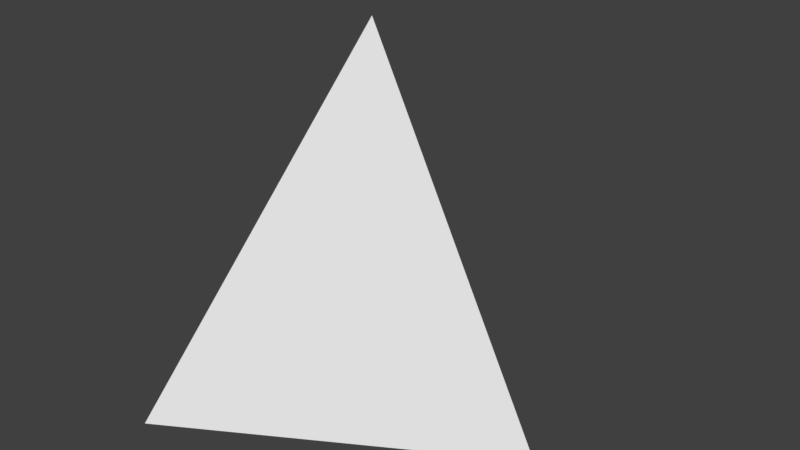 # Source: tetra.blend  (saved by Blender 2.79.0; exported with 4.5.12 LTS)
import bpy
from mathutils import Matrix  # noqa: F401  (used for matrix-valued properties, if any)

bpy.ops.wm.read_factory_settings(use_empty=True)
scene = bpy.context.scene
scene.name = 'Scene'

# ---- collections
col_collection_1 = bpy.data.collections.new('Collection 1'); scene.collection.children.link(col_collection_1)

# ---- materials (node trees are filled in below, after node groups)
mat_material = bpy.data.materials.new('Material')
mat_material.alpha_threshold = 0.0
mat_material.use_transparent_shadow = False
mat_material.roughness = 0.5
mat_material.line_color = (0.0, 0.0, 0.0, 1.0)

# ---- material node trees

# ---- world
world_world = bpy.data.worlds.new('World'); scene.world = world_world
world_world.color = (0.05088, 0.05088, 0.05088)
world_world.use_sun_shadow = False
world_world.sun_shadow_jitter_overblur = 0.0
world_world.cycles.sampling_method = 'MANUAL'

# ---- meshes
me_cube = bpy.data.meshes.new('Cube')
me_cube.from_pydata([(1.0, -2.98e-08, -1.0), (-0.6695, -1.0, -1.0), (-0.6695, 1.0, -1.0), (0.00199, -1.788e-07, 1.0)], [], [(0, 1, 2), (0, 3, 1), (1, 3, 2), (3, 0, 2)])
me_cube.materials.append(mat_material)
me_cube.use_remesh_preserve_volume = False
me_cube.use_remesh_preserve_attributes = False
me_cube.use_mirror_vertex_groups = False
me_cube.update()

# ---- objects
ob_cube = bpy.data.objects.new('Cube', me_cube)

# ---- transforms, parenting, visibility, modifiers, constraints
ob_cube.location = (0.0, 0.0, 0.0)
ob_cube.lock_rotations_4d = False
ob_cube.empty_display_type = 'ARROWS'
ob_cube.lineart.crease_threshold = 0.0

# ---- collection membership
col_collection_1.objects.link(ob_cube)

# ---- scene / render settings (as saved in the file)
scene.frame_start = 1; scene.frame_end = 250; scene.frame_set(1)
scene.render.engine = 'BLENDER_EEVEE_NEXT'
scene.render.resolution_percentage = 50
scene.render.dither_intensity = 0.0
scene.cycles.use_denoising = False
scene.cycles.samples = 128
scene.cycles.sampling_pattern = 'TABULATED_SOBOL'
scene.cycles.use_adaptive_sampling = False
scene.cycles.use_light_tree = False
scene.cycles.blur_glossy = 0.0
scene.cycles.sample_clamp_indirect = 0.0
scene.view_settings.view_transform = 'Standard'
bpy.context.view_layer.update()

# ---- added for rendering (the .blend has no active camera and no usable light): camera, sun
cam_auto = bpy.data.cameras.new('AutoCamera')
cam_auto.lens = 50.0
cam_auto.sensor_width = 36.0
cam_auto.clip_end = 1000.0
ob_auto_camera = bpy.data.objects.new('AutoCamera', cam_auto)
scene.collection.objects.link(ob_auto_camera)
ob_auto_camera.location = (3.20405, -3.64656, 2.43104)
ob_auto_camera.rotation_euler = (1.09748, -7.21219e-08, 0.694738)
scene.camera = ob_auto_camera
light_auto_sun = bpy.data.lights.new('AutoSun', 'SUN')
light_auto_sun.energy = 3.0
light_auto_sun.angle = 0.0523599
ob_auto_sun = bpy.data.objects.new('AutoSun', light_auto_sun)
scene.collection.objects.link(ob_auto_sun)
ob_auto_sun.rotation_euler = (0.872665, 0.174533, 0.523599)
bpy.context.view_layer.update()
